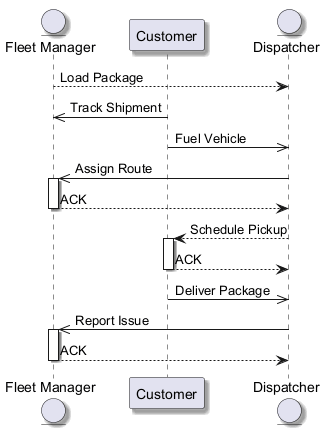

The diagram above was rendered by PlantUML. Its source (embedded in the PNG):
@startuml
skinparam backgroundColor #FFFFFF
skinparam classBackgroundColor #F1F8E9
skinparam classBorderColor #33691E
skinparam shadowing true
entity "Fleet Manager" as FM
participant "Customer" as C
entity "Dispatcher" as D
FM --> D : Load Package
C ->> FM : Track Shipment
C ->> D : Fuel Vehicle
D ->> FM : Assign Route
activate FM
FM --> D : ACK
deactivate FM
D --> C : Schedule Pickup
activate C
C --> D : ACK
deactivate C
C ->> D : Deliver Package
D ->> FM : Report Issue
activate FM
FM --> D : ACK
deactivate FM
@enduml